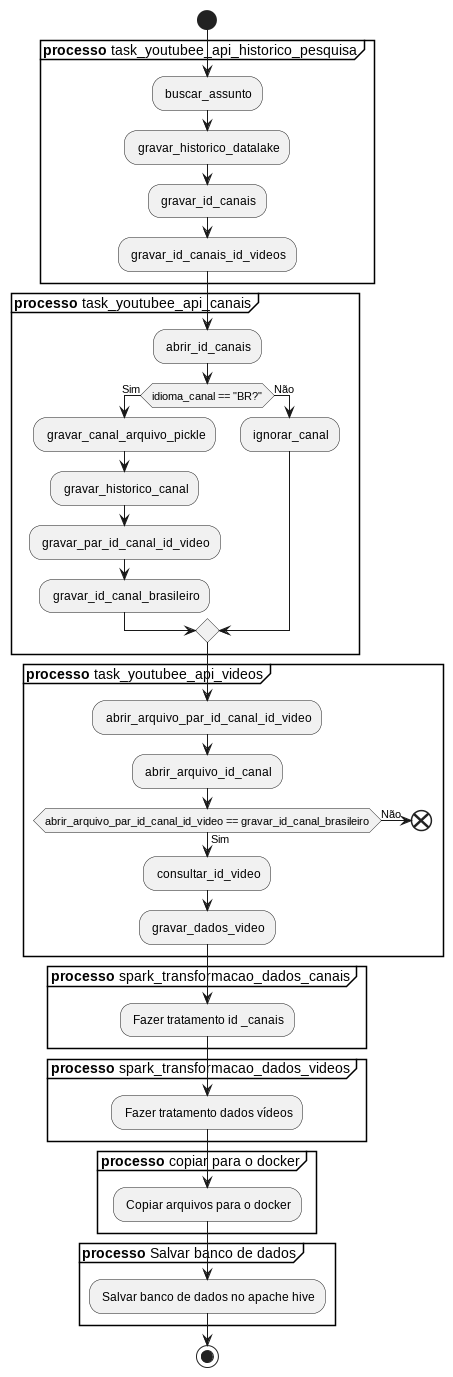

The diagram above was rendered by PlantUML. Its source (embedded in the PNG):
@startuml

start
    partition "**processo** task_youtubee_api_historico_pesquisa" {
        : buscar_assunto;
        : gravar_historico_datalake;
        : gravar_id_canais;
        : gravar_id_canais_id_videos;
    }

    partition "**processo** task_youtubee_api_canais" {
        : abrir_id_canais;

        if (idioma_canal == "BR?") then (Sim)
            : gravar_canal_arquivo_pickle;
            : gravar_historico_canal;
            : gravar_par_id_canal_id_video;
            : gravar_id_canal_brasileiro;
        else (Não)
            : ignorar_canal;
        endif;
        
    }
    partition "**processo** task_youtubee_api_videos" {
        : abrir_arquivo_par_id_canal_id_video;
        : abrir_arquivo_id_canal;
        if (abrir_arquivo_par_id_canal_id_video == gravar_id_canal_brasileiro) then (Sim)
            : consultar_id_video;
            : gravar_dados_video;
        else (Não);
            end;
        endif; 
    }
    partition "**processo** spark_transformacao_dados_canais" {
        : Fazer tratamento id _canais;
    }

    partition "**processo** spark_transformacao_dados_videos" {
        : Fazer tratamento dados vídeos;
    }

    partition "**processo** copiar para o docker" {
        : Copiar arquivos para o docker;
    }

    partition "**processo** Salvar banco de dados" {
        : Salvar banco de dados no apache hive;
    }


stop
@enduml